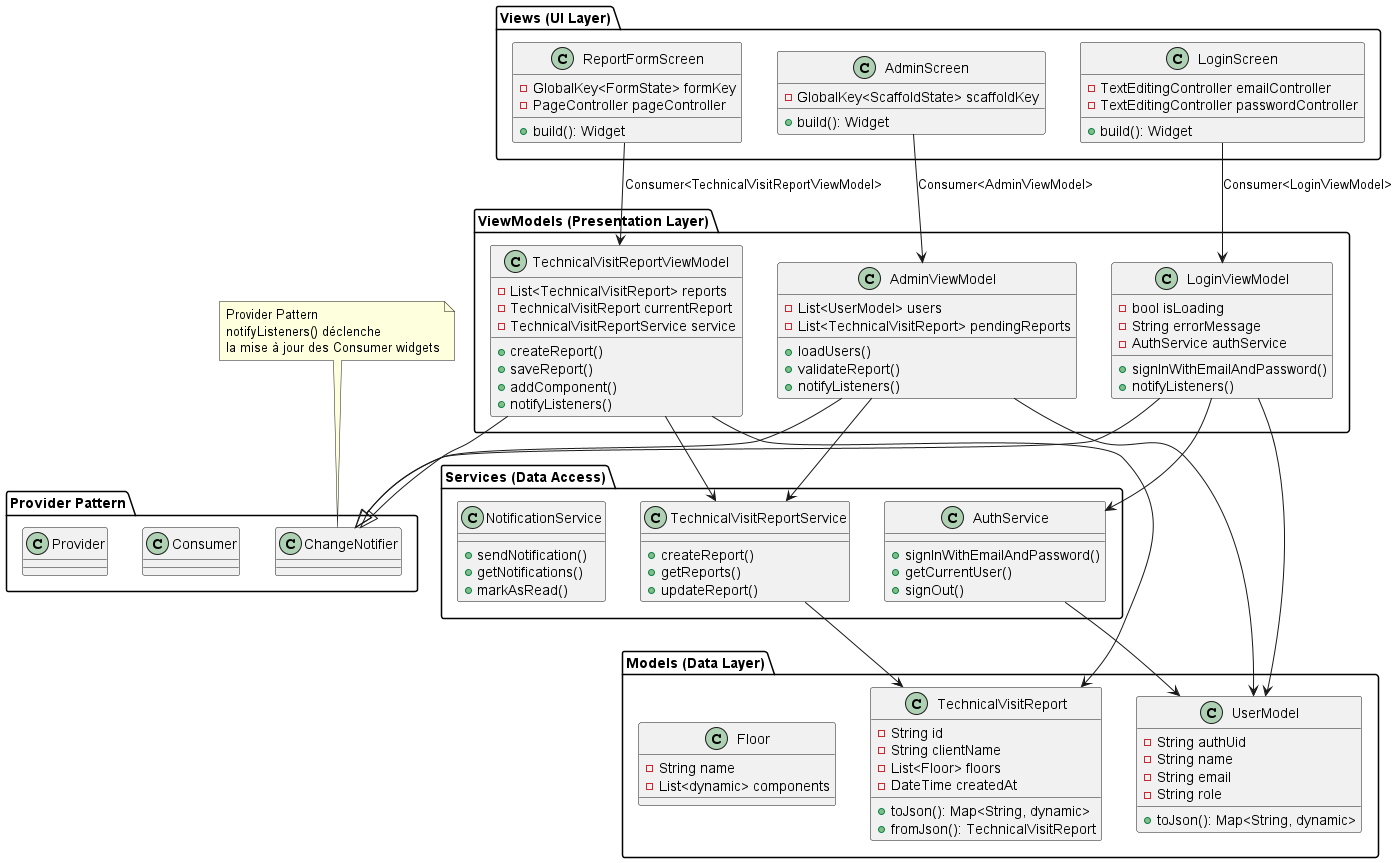

The diagram above was rendered by PlantUML. Its source (embedded in the PNG):
@startuml KONY_MVVM_Architecture

package "Views (UI Layer)" {
  class LoginScreen {
    - TextEditingController emailController
    - TextEditingController passwordController
    + build(): Widget
  }
  
  class ReportFormScreen {
    - GlobalKey<FormState> formKey
    - PageController pageController
    + build(): Widget
  }
  
  class AdminScreen {
    - GlobalKey<ScaffoldState> scaffoldKey
    + build(): Widget
  }
}

package "ViewModels (Presentation Layer)" {
  class LoginViewModel {
    - bool isLoading
    - String errorMessage
    - AuthService authService
    + signInWithEmailAndPassword()
    + notifyListeners()
  }
  
  class TechnicalVisitReportViewModel {
    - List<TechnicalVisitReport> reports
    - TechnicalVisitReport currentReport
    - TechnicalVisitReportService service
    + createReport()
    + saveReport()
    + addComponent()
    + notifyListeners()
  }
  
  class AdminViewModel {
    - List<UserModel> users
    - List<TechnicalVisitReport> pendingReports
    + loadUsers()
    + validateReport()
    + notifyListeners()
  }
}

package "Models (Data Layer)" {
  class TechnicalVisitReport {
    - String id
    - String clientName
    - List<Floor> floors
    - DateTime createdAt
    + toJson(): Map<String, dynamic>
    + fromJson(): TechnicalVisitReport
  }
  
  class UserModel {
    - String authUid
    - String name
    - String email
    - String role
    + toJson(): Map<String, dynamic>
  }
  
  class Floor {
    - String name
    - List<dynamic> components
  }
}

package "Services (Data Access)" {
  class AuthService {
    + signInWithEmailAndPassword()
    + getCurrentUser()
    + signOut()
  }
  
  class TechnicalVisitReportService {
    + createReport()
    + getReports()
    + updateReport()
  }
  
  class NotificationService {
    + sendNotification()
    + getNotifications()
    + markAsRead()
  }
}

package "Provider Pattern" {
  class ChangeNotifier
  class Consumer
  class Provider
}

' Relations
LoginScreen --> LoginViewModel : Consumer<LoginViewModel>
ReportFormScreen --> TechnicalVisitReportViewModel : Consumer<TechnicalVisitReportViewModel>
AdminScreen --> AdminViewModel : Consumer<AdminViewModel>

LoginViewModel --> AuthService
LoginViewModel --> UserModel
LoginViewModel --|> ChangeNotifier

TechnicalVisitReportViewModel --> TechnicalVisitReportService
TechnicalVisitReportViewModel --> TechnicalVisitReport
TechnicalVisitReportViewModel --|> ChangeNotifier

AdminViewModel --> TechnicalVisitReportService
AdminViewModel --> UserModel
AdminViewModel --|> ChangeNotifier

TechnicalVisitReportService --> TechnicalVisitReport
AuthService --> UserModel

note top of ChangeNotifier : Provider Pattern\nnotifyListeners() déclenche\nla mise à jour des Consumer widgets

@enduml